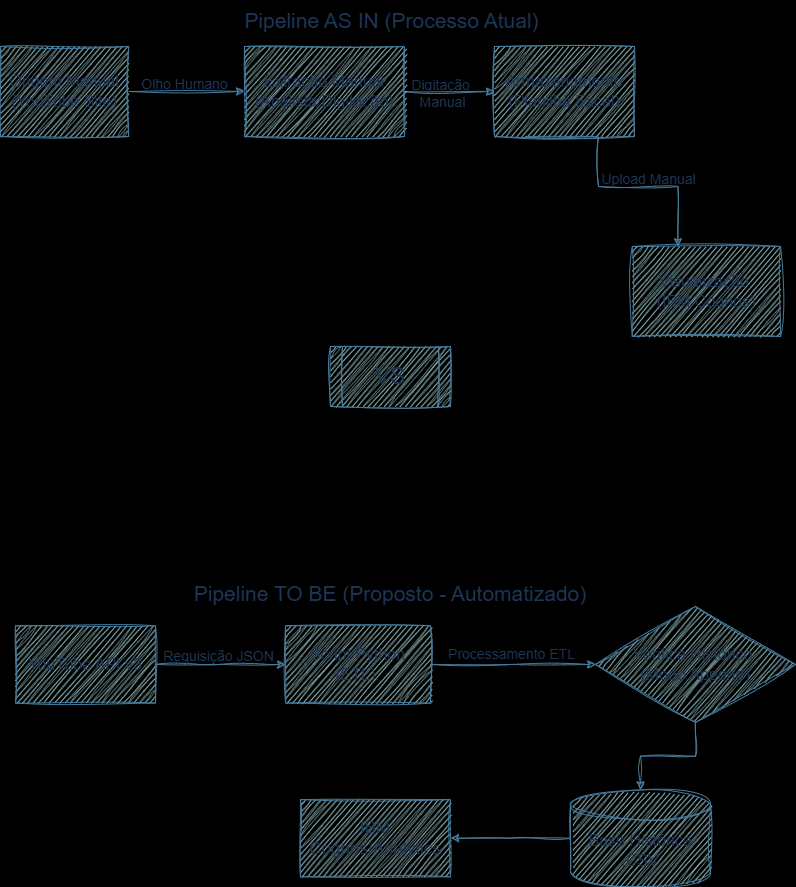

The diagram above was exported from draw.io. Its source (the exported page's mxGraphModel, read from the mxfile embedded in the PNG):
<mxGraphModel dx="1554" dy="815" grid="1" gridSize="10" guides="1" tooltips="1" connect="1" arrows="1" fold="1" page="1" pageScale="1" pageWidth="850" pageHeight="1100" background="light-dark(#000000,#101010)" math="0" shadow="0" adaptiveColors="auto">
  <root>
    <mxCell id="0" />
    <mxCell id="1" parent="0" />
    <mxCell id="I3OxIPFm2RkXC3vR9gdf-10" connectable="0" parent="1" style="group;spacingLeft=1;align=center;labelPosition=center;verticalLabelPosition=top;verticalAlign=bottom;html=1;labelBackgroundColor=none;sketch=1;curveFitting=1;jiggle=2;rounded=0;fontColor=#1D3557;fontSize=21;spacingBottom=3;" value="&lt;span style=&quot;line-height: 190%;&quot;&gt;Pipeline AS IN (Processo Atual)&lt;/span&gt;" vertex="1">
      <mxGeometry height="90" width="780" x="35" y="150" as="geometry" />
    </mxCell>
    <mxCell id="I3OxIPFm2RkXC3vR9gdf-1" parent="I3OxIPFm2RkXC3vR9gdf-10" style="rounded=0;whiteSpace=wrap;html=1;fontSize=16;labelBackgroundColor=none;sketch=1;curveFitting=1;jiggle=2;fillColor=#A8DADC;strokeColor=#457B9D;fontColor=#1D3557;" value="&lt;font dir=&quot;auto&quot; style=&quot;vertical-align: inherit;&quot;&gt;&lt;font dir=&quot;auto&quot; style=&quot;vertical-align: inherit;&quot;&gt;Origem Manual (YouTube Site)&lt;/font&gt;&lt;/font&gt;" vertex="1">
      <mxGeometry height="90" width="128.22" as="geometry" />
    </mxCell>
    <mxCell id="I3OxIPFm2RkXC3vR9gdf-9" connectable="0" parent="I3OxIPFm2RkXC3vR9gdf-10" style="group;labelBackgroundColor=none;sketch=1;curveFitting=1;jiggle=2;rounded=0;fontColor=#1D3557;" value="" vertex="1">
      <mxGeometry height="60" width="555.6164383561645" x="234.00356164383567" y="30" as="geometry" />
    </mxCell>
    <mxCell id="I3OxIPFm2RkXC3vR9gdf-6" edge="1" parent="I3OxIPFm2RkXC3vR9gdf-9" source="I3OxIPFm2RkXC3vR9gdf-2" style="edgeStyle=orthogonalEdgeStyle;rounded=0;orthogonalLoop=1;jettySize=auto;html=1;labelBackgroundColor=none;fontColor=default;sketch=1;curveFitting=1;jiggle=2;strokeColor=#457B9D;" target="I3OxIPFm2RkXC3vR9gdf-3">
      <mxGeometry relative="1" as="geometry" />
    </mxCell>
    <mxCell id="I3OxIPFm2RkXC3vR9gdf-27" connectable="0" parent="I3OxIPFm2RkXC3vR9gdf-6" style="edgeLabel;html=1;align=center;verticalAlign=middle;resizable=0;points=[];fontSize=14;labelBackgroundColor=none;sketch=1;curveFitting=1;jiggle=2;rounded=0;fontColor=#1D3557;" value="Digitação&amp;nbsp;&lt;div&gt;Manual&lt;/div&gt;" vertex="1">
      <mxGeometry relative="1" x="-0.1765" y="-1" as="geometry">
        <mxPoint as="offset" />
      </mxGeometry>
    </mxCell>
    <mxCell id="I3OxIPFm2RkXC3vR9gdf-2" parent="I3OxIPFm2RkXC3vR9gdf-9" style="rounded=0;whiteSpace=wrap;html=1;fontSize=16;labelBackgroundColor=none;sketch=1;curveFitting=1;jiggle=2;fillColor=#A8DADC;strokeColor=#457B9D;fontColor=#1D3557;" value="&lt;font dir=&quot;auto&quot; style=&quot;vertical-align: inherit;&quot;&gt;&lt;font dir=&quot;auto&quot; style=&quot;vertical-align: inherit;&quot;&gt;Extração Manual (Analista/Digitação)&lt;/font&gt;&lt;/font&gt;" vertex="1">
      <mxGeometry height="90" width="160" x="10" y="-30" as="geometry" />
    </mxCell>
    <mxCell id="I3OxIPFm2RkXC3vR9gdf-3" parent="I3OxIPFm2RkXC3vR9gdf-9" style="rounded=0;whiteSpace=wrap;html=1;fontSize=16;labelBackgroundColor=none;sketch=1;curveFitting=1;jiggle=2;fillColor=#A8DADC;strokeColor=#457B9D;fontColor=#1D3557;" value="&lt;font dir=&quot;auto&quot; style=&quot;vertical-align: inherit;&quot;&gt;&lt;font dir=&quot;auto&quot; style=&quot;vertical-align: inherit;&quot;&gt;&lt;font dir=&quot;auto&quot; style=&quot;vertical-align: inherit;&quot;&gt;&lt;font dir=&quot;auto&quot; style=&quot;vertical-align: inherit;&quot;&gt;Armazenamento (Planilha Excel)&lt;/font&gt;&lt;/font&gt;&lt;/font&gt;&lt;/font&gt;" vertex="1">
      <mxGeometry height="90" width="140" x="260" y="-30" as="geometry" />
    </mxCell>
    <mxCell id="I3OxIPFm2RkXC3vR9gdf-5" edge="1" parent="I3OxIPFm2RkXC3vR9gdf-10" source="I3OxIPFm2RkXC3vR9gdf-1" style="edgeStyle=orthogonalEdgeStyle;rounded=0;orthogonalLoop=1;jettySize=auto;html=1;labelBackgroundColor=none;fontColor=default;sketch=1;curveFitting=1;jiggle=2;strokeColor=#457B9D;" target="I3OxIPFm2RkXC3vR9gdf-2">
      <mxGeometry relative="1" as="geometry" />
    </mxCell>
    <mxCell id="I3OxIPFm2RkXC3vR9gdf-25" connectable="0" parent="I3OxIPFm2RkXC3vR9gdf-5" style="edgeLabel;html=1;align=center;verticalAlign=middle;resizable=0;points=[];fontSize=14;labelBackgroundColor=none;sketch=1;curveFitting=1;jiggle=2;rounded=0;fontColor=#1D3557;spacingBottom=20;" value="Olho Humano" vertex="1">
      <mxGeometry relative="1" x="-0.0489" y="-2" as="geometry">
        <mxPoint as="offset" />
      </mxGeometry>
    </mxCell>
    <mxCell id="I3OxIPFm2RkXC3vR9gdf-23" connectable="0" parent="1" style="group;fontSize=21;labelPosition=center;verticalLabelPosition=top;align=center;verticalAlign=bottom;labelBackgroundColor=none;sketch=1;curveFitting=1;jiggle=2;rounded=0;fontColor=#1D3557;spacingTop=3;" value="Pipeline TO BE (Proposto - Automatizado)" vertex="1">
      <mxGeometry height="280" width="700" x="75" y="710" as="geometry" />
    </mxCell>
    <mxCell id="I3OxIPFm2RkXC3vR9gdf-15" edge="1" parent="I3OxIPFm2RkXC3vR9gdf-23" source="I3OxIPFm2RkXC3vR9gdf-13" style="edgeStyle=orthogonalEdgeStyle;rounded=0;orthogonalLoop=1;jettySize=auto;html=1;entryX=0;entryY=0.5;entryDx=0;entryDy=0;labelBackgroundColor=none;fontColor=default;sketch=1;curveFitting=1;jiggle=2;strokeColor=#457B9D;" target="I3OxIPFm2RkXC3vR9gdf-14">
      <mxGeometry relative="1" as="geometry" />
    </mxCell>
    <mxCell id="I3OxIPFm2RkXC3vR9gdf-29" connectable="0" parent="I3OxIPFm2RkXC3vR9gdf-15" style="edgeLabel;html=1;align=center;verticalAlign=middle;resizable=0;points=[];fontSize=14;labelBackgroundColor=none;sketch=1;curveFitting=1;jiggle=2;rounded=0;fontColor=#1D3557;spacingTop=-16;" value="Requisição JSON" vertex="1">
      <mxGeometry relative="1" x="-0.0514" as="geometry">
        <mxPoint as="offset" />
      </mxGeometry>
    </mxCell>
    <mxCell id="I3OxIPFm2RkXC3vR9gdf-13" parent="I3OxIPFm2RkXC3vR9gdf-23" style="rounded=0;whiteSpace=wrap;html=1;fontSize=16;labelBackgroundColor=none;sketch=1;curveFitting=1;jiggle=2;fillColor=#A8DADC;strokeColor=#457B9D;fontColor=#1D3557;" value="YouTube API v3" vertex="1">
      <mxGeometry height="77.24137931034483" width="140" x="-25" y="19.310344827586206" as="geometry" />
    </mxCell>
    <mxCell id="I3OxIPFm2RkXC3vR9gdf-17" edge="1" parent="I3OxIPFm2RkXC3vR9gdf-23" source="I3OxIPFm2RkXC3vR9gdf-14" style="edgeStyle=orthogonalEdgeStyle;rounded=0;orthogonalLoop=1;jettySize=auto;html=1;labelBackgroundColor=none;fontColor=default;sketch=1;curveFitting=1;jiggle=2;strokeColor=#457B9D;" target="I3OxIPFm2RkXC3vR9gdf-16">
      <mxGeometry relative="1" as="geometry" />
    </mxCell>
    <mxCell id="I3OxIPFm2RkXC3vR9gdf-30" connectable="0" parent="I3OxIPFm2RkXC3vR9gdf-17" style="edgeLabel;html=1;align=center;verticalAlign=middle;resizable=0;points=[];fontSize=14;labelBackgroundColor=none;sketch=1;curveFitting=1;jiggle=2;rounded=0;fontColor=#1D3557;spacingBottom=22;" value="Processamento ETL" vertex="1">
      <mxGeometry relative="1" x="0.1236" as="geometry">
        <mxPoint x="-12" as="offset" />
      </mxGeometry>
    </mxCell>
    <mxCell id="I3OxIPFm2RkXC3vR9gdf-14" parent="I3OxIPFm2RkXC3vR9gdf-23" style="rounded=0;whiteSpace=wrap;html=1;fontSize=16;labelBackgroundColor=none;sketch=1;curveFitting=1;jiggle=2;fillColor=#A8DADC;strokeColor=#457B9D;fontColor=#1D3557;" value="Script Python (ETL)." vertex="1">
      <mxGeometry height="77.24137931034483" width="145" x="245" y="19.310344827586206" as="geometry" />
    </mxCell>
    <mxCell id="I3OxIPFm2RkXC3vR9gdf-20" edge="1" parent="I3OxIPFm2RkXC3vR9gdf-23" source="I3OxIPFm2RkXC3vR9gdf-16" style="edgeStyle=orthogonalEdgeStyle;rounded=0;orthogonalLoop=1;jettySize=auto;html=1;labelBackgroundColor=none;fontColor=default;sketch=1;curveFitting=1;jiggle=2;strokeColor=#457B9D;" target="I3OxIPFm2RkXC3vR9gdf-19">
      <mxGeometry relative="1" as="geometry" />
    </mxCell>
    <mxCell id="I3OxIPFm2RkXC3vR9gdf-16" parent="I3OxIPFm2RkXC3vR9gdf-23" style="rhombus;whiteSpace=wrap;html=1;fontSize=16;labelBackgroundColor=none;sketch=1;curveFitting=1;jiggle=2;rounded=0;fillColor=#A8DADC;strokeColor=#457B9D;fontColor=#1D3557;" value="Verifica Histórico&amp;nbsp;&lt;div&gt;(Modo Append)&lt;/div&gt;" vertex="1">
      <mxGeometry height="115.86206896551725" width="200" x="555" as="geometry" />
    </mxCell>
    <mxCell id="I3OxIPFm2RkXC3vR9gdf-22" edge="1" parent="I3OxIPFm2RkXC3vR9gdf-23" source="I3OxIPFm2RkXC3vR9gdf-19" style="edgeStyle=orthogonalEdgeStyle;rounded=0;orthogonalLoop=1;jettySize=auto;html=1;labelBackgroundColor=none;fontColor=default;sketch=1;curveFitting=1;jiggle=2;strokeColor=#457B9D;" target="I3OxIPFm2RkXC3vR9gdf-21">
      <mxGeometry relative="1" as="geometry" />
    </mxCell>
    <mxCell id="I3OxIPFm2RkXC3vR9gdf-19" parent="I3OxIPFm2RkXC3vR9gdf-23" style="shape=cylinder3;whiteSpace=wrap;html=1;boundedLbl=1;backgroundOutline=1;size=15;labelBackgroundColor=none;sketch=1;curveFitting=1;jiggle=2;rounded=0;fillColor=#A8DADC;strokeColor=#457B9D;fontColor=#1D3557;" value="&lt;font style=&quot;font-size: 16px;&quot;&gt;Base Histórica .CSV&lt;/font&gt;" vertex="1">
      <mxGeometry height="96.55172413793103" width="140" x="530" y="183.44827586206898" as="geometry" />
    </mxCell>
    <mxCell id="I3OxIPFm2RkXC3vR9gdf-21" parent="I3OxIPFm2RkXC3vR9gdf-23" style="rounded=0;whiteSpace=wrap;html=1;fontSize=17;labelBackgroundColor=none;sketch=1;curveFitting=1;jiggle=2;fillColor=#A8DADC;strokeColor=#457B9D;fontColor=#1D3557;" value="IBM Cognos/Analytics" vertex="1">
      <mxGeometry height="77.24137931034483" width="150" x="260" y="193.10344827586206" as="geometry" />
    </mxCell>
    <mxCell id="I3OxIPFm2RkXC3vR9gdf-28" parent="1" style="shape=process;whiteSpace=wrap;html=1;backgroundOutline=1;labelBackgroundColor=none;sketch=1;curveFitting=1;jiggle=2;rounded=0;fillColor=#A8DADC;strokeColor=#457B9D;fontColor=#1D3557;" value="&lt;font style=&quot;font-size: 23px;&quot;&gt;VS&lt;/font&gt;" vertex="1">
      <mxGeometry height="60" width="120" x="365" y="450" as="geometry" />
    </mxCell>
    <mxCell id="I3OxIPFm2RkXC3vR9gdf-4" parent="1" style="rounded=0;whiteSpace=wrap;html=1;fontSize=16;labelBackgroundColor=none;sketch=1;curveFitting=1;jiggle=2;fillColor=#A8DADC;strokeColor=#457B9D;fontColor=#1D3557;" value="&lt;font dir=&quot;auto&quot; style=&quot;vertical-align: inherit;&quot;&gt;&lt;font dir=&quot;auto&quot; style=&quot;vertical-align: inherit;&quot;&gt;&lt;font dir=&quot;auto&quot; style=&quot;vertical-align: inherit;&quot;&gt;&lt;font dir=&quot;auto&quot; style=&quot;vertical-align: inherit;&quot;&gt;Visualização&amp;nbsp;&lt;/font&gt;&lt;/font&gt;&lt;/font&gt;&lt;/font&gt;&lt;div&gt;&lt;font dir=&quot;auto&quot; style=&quot;vertical-align: inherit;&quot;&gt;&lt;font dir=&quot;auto&quot; style=&quot;vertical-align: inherit;&quot;&gt;(IBM Cognos)&lt;/font&gt;&lt;/font&gt;&lt;/div&gt;" vertex="1">
      <mxGeometry height="90" width="148.22" x="666.78" y="350" as="geometry" />
    </mxCell>
    <mxCell id="I3OxIPFm2RkXC3vR9gdf-7" edge="1" parent="1" source="I3OxIPFm2RkXC3vR9gdf-3" style="edgeStyle=orthogonalEdgeStyle;rounded=0;orthogonalLoop=1;jettySize=auto;html=1;exitX=0.25;exitY=1;exitDx=0;exitDy=0;entryX=0.308;entryY=0.004;entryDx=0;entryDy=0;entryPerimeter=0;labelBackgroundColor=none;fontColor=default;sketch=1;curveFitting=1;jiggle=2;strokeColor=#457B9D;" target="I3OxIPFm2RkXC3vR9gdf-4">
      <mxGeometry relative="1" as="geometry">
        <Array as="points">
          <mxPoint x="560" y="240" />
          <mxPoint x="633" y="240" />
          <mxPoint x="633" y="290" />
          <mxPoint x="711" y="290" />
        </Array>
        <mxPoint x="557.5" y="240" as="sourcePoint" />
        <mxPoint x="632.5" y="320" as="targetPoint" />
      </mxGeometry>
    </mxCell>
    <mxCell id="I3OxIPFm2RkXC3vR9gdf-26" connectable="0" parent="I3OxIPFm2RkXC3vR9gdf-7" style="edgeLabel;html=1;align=center;verticalAlign=middle;resizable=0;points=[];fontSize=14;labelBackgroundColor=none;sketch=1;curveFitting=1;jiggle=2;rounded=0;fontColor=#1D3557;spacingLeft=91;" value="Upload Manual" vertex="1">
      <mxGeometry relative="1" x="-0.1928" y="1" as="geometry">
        <mxPoint x="3" y="12" as="offset" />
      </mxGeometry>
    </mxCell>
  </root>
</mxGraphModel>